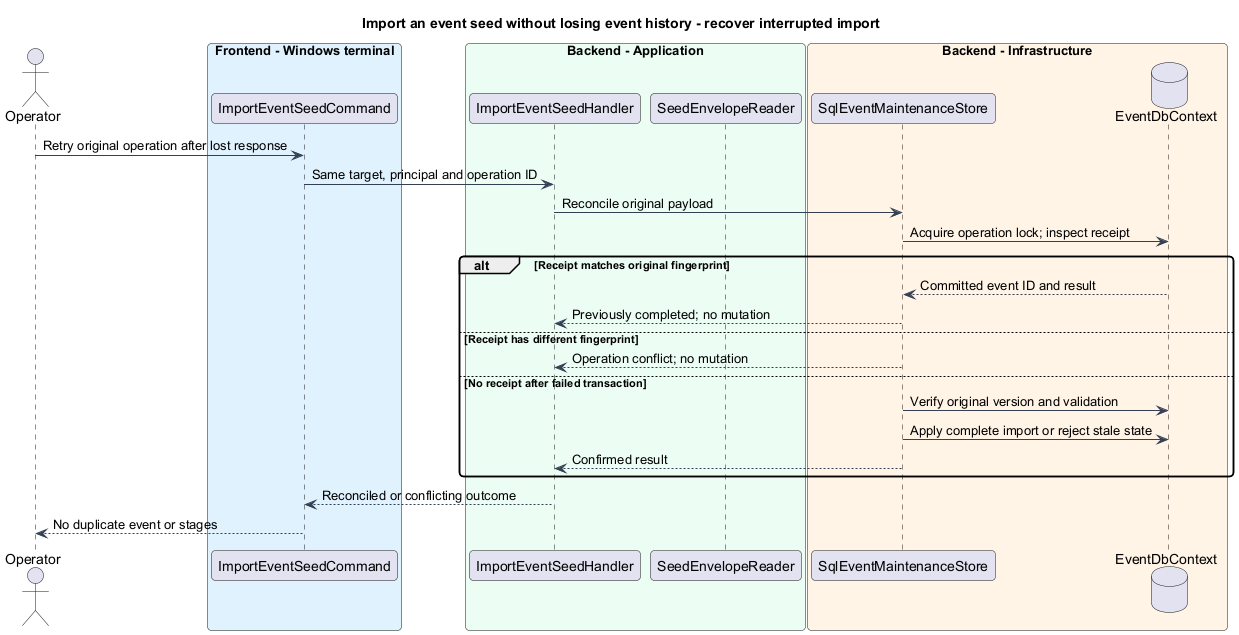

The diagram above was rendered by PlantUML. Its source (embedded in the PNG):
@startuml
skinparam backgroundColor #FFFFFF
skinparam shadowing false
skinparam roundcorner 8
skinparam defaultFontName Arial
skinparam ArrowColor #344054
skinparam class {
 BorderColor #344054
 FontColor #101828
 BackgroundColor #F9FAFB
}
title Import an event seed without losing event history - recover interrupted import
actor Operator as op
box "Frontend - Windows terminal" #E0F2FE
participant "ImportEventSeedCommand" as cli
end box
box "Backend - Application" #ECFDF3
participant ImportEventSeedHandler as handler
participant SeedEnvelopeReader as reader
end box
box "Backend - Infrastructure" #FFF4E5
participant SqlEventMaintenanceStore as store
database EventDbContext as db
end box
op -> cli : Retry original operation after lost response
cli -> handler : Same target, principal and operation ID
handler -> store : Reconcile original payload
store -> db : Acquire operation lock; inspect receipt
alt Receipt matches original fingerprint
db --> store : Committed event ID and result
store --> handler : Previously completed; no mutation
else Receipt has different fingerprint
store --> handler : Operation conflict; no mutation
else No receipt after failed transaction
store -> db : Verify original version and validation
store -> db : Apply complete import or reject stale state
store --> handler : Confirmed result
end
handler --> cli : Reconciled or conflicting outcome
cli --> op : No duplicate event or stages
@enduml